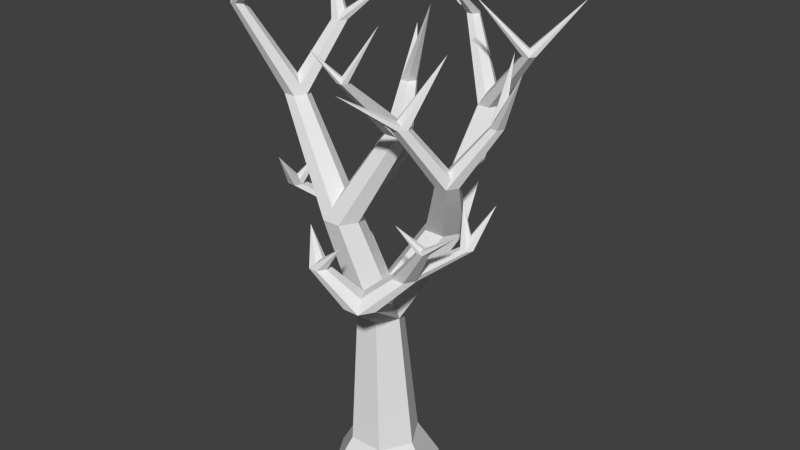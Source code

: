 # Source: hexatree.blend  (saved by Blender 2.69.0; exported with 4.5.12 LTS)
import bpy
from mathutils import Matrix  # noqa: F401  (used for matrix-valued properties, if any)

bpy.ops.wm.read_factory_settings(use_empty=True)
scene = bpy.context.scene
scene.name = 'Scene'

# ---- collections
col_collection_1 = bpy.data.collections.new('Collection 1'); scene.collection.children.link(col_collection_1)

# ---- world
world_world = bpy.data.worlds.new('World'); scene.world = world_world
world_world.color = (0.05088, 0.05088, 0.05088)
world_world.use_sun_shadow = False
world_world.sun_shadow_jitter_overblur = 0.0
world_world.cycles.sampling_method = 'MANUAL'
world_world.cycles.sample_map_resolution = 256

# ---- meshes
me_cylinder_001 = bpy.data.meshes.new('Cylinder.001')
me_cylinder_001.from_pydata([(-1.8, -7.868e-08, 1.22e-05), (-0.9, -3.934e-08, -1.559), (0.9, 3.934e-08, -1.559), (1.8, 7.868e-08, 1.247e-05), (0.9, 3.934e-08, 1.559), (-0.9, -3.934e-08, 1.559), (-1.07, 1.248, 1.226e-05), (-0.5352, 1.248, -0.9269), (0.5352, 1.248, -0.9269), (1.07, 1.248, 1.242e-05), (0.5352, 1.248, 0.9269), (-0.5352, 1.248, 0.9269), (-0.8754, 5.506, 1.227e-05), (-0.5166, 5.506, -0.6215), (0.2011, 5.506, -0.6215), (0.5599, 5.506, 1.238e-05), (0.2011, 5.506, 0.6215), (-0.5166, 5.506, 0.6215), (-1.476, 8.613, 0.7057), (-1.188, 8.613, 0.2071), (-0.6126, 8.613, 0.2071), (-0.3248, 8.613, 0.7057), (-0.6126, 8.613, 1.204), (-1.188, 8.613, 1.204), (0.5405, 8.182, -1.336), (0.8566, 8.182, -1.884), (1.489, 8.182, -1.884), (1.805, 8.182, -1.336), (1.489, 8.182, -0.7889), (0.8566, 8.182, -0.7889), (0.9238, 11.42, -3.097), (1.104, 11.42, -3.41), (1.465, 11.42, -3.41), (1.645, 11.42, -3.097), (1.465, 11.42, -2.785), (1.104, 11.42, -2.785), (-3.789, 11.48, -0.2017), (-3.601, 11.48, -0.5273), (-3.225, 11.48, -0.5273), (-3.037, 11.48, -0.2017), (-3.225, 11.48, 0.1239), (-3.601, 11.48, 0.1239), (0.04607, 11.27, -0.1152), (0.2505, 11.27, -0.4694), (0.6595, 11.27, -0.4694), (0.8639, 11.27, -0.1152), (0.6595, 11.27, 0.2389), (0.2505, 11.27, 0.2389), (1.907, 10.33, 0.0836), (2.092, 10.33, -0.2376), (2.463, 10.33, -0.2376), (2.649, 10.33, 0.0836), (2.463, 10.33, 0.4048), (2.092, 10.33, 0.4048), (-3.122, 13.46, -1.486), (-2.988, 13.46, -1.718), (-2.72, 13.46, -1.718), (-2.586, 13.46, -1.486), (-2.72, 13.46, -1.254), (-2.988, 13.46, -1.254), (-4.591, 14.2, 0.9829), (-4.487, 14.2, 0.8022), (-4.278, 14.2, 0.8022), (-4.174, 14.2, 0.9829), (-4.278, 14.2, 1.164), (-4.487, 14.2, 1.164), (-0.6848, 12.16, -1.622), (-0.5579, 12.16, -1.842), (-0.3042, 12.16, -1.842), (-0.1773, 12.16, -1.622), (-0.3042, 12.16, -1.402), (-0.5579, 12.16, -1.402), (0.1436, 13.17, 1.868), (0.2219, 13.17, 1.732), (0.3783, 13.17, 1.732), (0.4566, 13.17, 1.868), (0.3783, 13.17, 2.003), (0.2219, 13.17, 2.003), (3.117, 12.0, -0.5614), (3.222, 12.0, -0.743), (3.432, 12.0, -0.743), (3.536, 12.0, -0.5614), (3.432, 12.0, -0.3797), (3.222, 12.0, -0.3797), (1.379, 12.12, 1.258), (1.51, 12.12, 1.03), (1.774, 12.12, 1.03), (1.905, 12.12, 1.258), (1.774, 12.12, 1.486), (1.51, 12.12, 1.486), (-0.2591, 13.59, -4.033), (-0.1538, 13.59, -4.216), (0.05685, 13.59, -4.216), (0.1622, 13.59, -4.033), (0.05685, 13.59, -3.851), (-0.1538, 13.59, -3.851), (-2.176, 14.66, -4.416), (-0.0343, 15.15, -2.385), (2.686, 13.31, -2.515), (2.791, 13.31, -2.696), (2.999, 13.31, -2.696), (3.104, 13.31, -2.515), (2.999, 13.31, -2.334), (2.791, 13.31, -2.334), (3.842, 14.75, -3.733), (1.584, 14.81, -1.845), (3.109, 13.69, -1.505), (1.48, 7.949, 1.302), (1.67, 7.949, 0.9731), (2.05, 7.949, 0.9731), (2.24, 7.949, 1.302), (4.387, 13.83, 0.01882), (2.05, 7.949, 1.631), (2.177, 13.84, 0.07207), (1.67, 7.949, 1.631), (0.8397, 7.165, 2.634), (1.336, 7.165, 2.634), (1.585, 7.165, 2.204), (1.336, 7.165, 1.774), (0.8397, 7.165, 1.774), (0.5914, 7.165, 2.204), (0.86, 13.22, 2.764), (-1.126, 9.697, -2.921), (1.038, 14.66, 1.352), (-1.594, 9.856, -1.399), (-0.3862, 14.0, 2.311), (-0.7955, 13.52, -2.421), (1.057, 14.77, -0.6559), (-2.81, 9.777, -0.5695), (-3.281, 9.804, 0.8002), (-1.61, 14.7, -2.531), (-2.137, 8.685, -2.217), (-1.97, 8.685, -2.507), (-1.636, 8.685, -2.507), (-1.469, 8.685, -2.217), (-1.636, 8.685, -1.928), (-1.97, 8.685, -1.928), (-3.72, 8.659, -0.05554), (-3.593, 8.659, -0.2761), (-3.821, 15.18, -2.149), (-4.454, 16.02, -0.5547), (-3.338, 8.659, -0.2761), (-3.211, 8.659, -0.05554), (-3.338, 8.659, 0.1651), (-3.593, 8.659, 0.1651), (-2.856, 7.635, -1.029), (-2.778, 15.36, 1.551), (-2.455, 7.635, -1.029), (-2.254, 7.635, -1.376), (-2.455, 7.635, -1.724), (-2.856, 7.635, -1.724), (-3.057, 7.635, -1.376), (2.845, 8.746, 0.2034), (2.946, 8.746, 0.02862), (3.148, 8.746, 0.02862), (3.249, 8.746, 0.2034), (3.148, 8.746, 0.3782), (2.946, 8.746, 0.3782), (3.334, 9.785, -0.6571), (2.521, 9.797, -0.2971), (2.668, 9.224, 1.788), (2.762, 9.224, 1.625), (2.95, 9.224, 1.625), (3.044, 9.224, 1.788), (2.95, 9.224, 1.951), (2.762, 9.224, 1.951), (3.868, 9.991, 1.778), (2.036, 9.785, 1.931), (-0.2709, 8.068, 2.756), (0.006672, 8.068, 2.756), (0.1455, 8.068, 2.515), (0.006672, 8.068, 2.275), (-0.2709, 8.068, 2.275), (-0.4097, 8.068, 2.515), (0.6381, 8.862, 2.487), (-0.7545, 9.001, 2.142)], [], [(6, 11, 17, 12), (0, 5, 11, 6), (5, 4, 10, 11), (4, 3, 9, 10), (3, 2, 8, 9), (2, 1, 7, 8), (1, 0, 6, 7), (12, 17, 23, 18), (11, 10, 16, 17), (10, 9, 15, 16), (9, 8, 14, 15), (8, 7, 13, 14), (7, 6, 12, 13), (18, 23, 41, 36), (17, 16, 22, 23), (16, 15, 21, 22), (15, 14, 20, 21), (14, 13, 19, 20), (13, 12, 18, 19), (17, 29, 24, 12), (16, 28, 29, 17), (15, 27, 28, 16), (14, 26, 27, 15), (13, 25, 26, 14), (12, 24, 25, 13), (29, 35, 30, 24), (28, 34, 35, 29), (27, 33, 34, 28), (26, 32, 33, 27), (25, 31, 32, 26), (24, 30, 31, 25), (23, 22, 40, 41), (22, 21, 39, 40), (21, 20, 38, 39), (20, 19, 37, 38), (19, 18, 36, 37), (23, 47, 42, 18), (22, 46, 47, 23), (21, 45, 46, 22), (20, 44, 45, 21), (19, 43, 44, 20), (18, 42, 43, 19), (24, 29, 53, 48), (29, 28, 52, 53), (28, 27, 51, 52), (27, 26, 50, 51), (26, 25, 49, 50), (25, 24, 48, 49), (36, 41, 59, 54), (41, 40, 58, 59), (40, 39, 57, 58), (39, 38, 56, 57), (38, 37, 55, 56), (37, 36, 54, 55), (41, 65, 60, 36), (40, 64, 65, 41), (39, 63, 64, 40), (38, 62, 63, 39), (37, 61, 62, 38), (36, 60, 61, 37), (47, 71, 66, 42), (46, 70, 71, 47), (45, 69, 70, 46), (44, 68, 69, 45), (43, 67, 68, 44), (42, 66, 67, 43), (42, 47, 77, 72), (47, 46, 76, 77), (46, 45, 75, 76), (45, 44, 74, 75), (44, 43, 73, 74), (43, 42, 72, 73), (48, 53, 83, 78), (53, 52, 82, 83), (52, 51, 81, 82), (51, 50, 80, 81), (50, 49, 79, 80), (49, 48, 78, 79), (53, 89, 84, 48), (52, 88, 89, 53), (51, 87, 88, 52), (50, 86, 87, 51), (49, 85, 86, 50), (48, 84, 85, 49), (35, 95, 90, 30), (34, 94, 95, 35), (33, 93, 94, 34), (32, 92, 93, 33), (31, 91, 92, 32), (30, 90, 91, 31), (30, 35, 103, 98), (35, 34, 102, 103), (34, 33, 101, 102), (33, 32, 100, 101), (32, 31, 99, 100), (31, 30, 98, 99), (115, 114, 107, 120), (116, 112, 114, 115), (117, 110, 112, 116), (118, 109, 110, 117), (119, 108, 109, 118), (120, 107, 108, 119), (12, 120, 119, 13), (13, 119, 118, 14), (14, 118, 117, 15), (15, 117, 116, 16), (16, 116, 115, 17), (17, 115, 120, 12), (145, 136, 131, 151), (147, 135, 136, 145), (148, 134, 135, 147), (149, 133, 134, 148), (150, 132, 133, 149), (151, 131, 132, 150), (151, 145, 144, 137), (145, 147, 143, 144), (147, 148, 142, 143), (148, 149, 141, 142), (149, 150, 138, 141), (150, 151, 137, 138), (13, 12, 151, 150), (14, 13, 150, 149), (15, 14, 149, 148), (16, 15, 148, 147), (17, 16, 147, 145), (12, 17, 145, 151), (95, 96, 90), (94, 96, 95), (93, 96, 94), (92, 96, 93), (91, 96, 92), (90, 96, 91), (90, 95, 97), (95, 94, 97), (94, 93, 97), (93, 92, 97), (92, 91, 97), (91, 90, 97), (98, 103, 104), (103, 102, 104), (102, 101, 104), (101, 100, 104), (100, 99, 104), (99, 98, 104), (103, 105, 98), (102, 105, 103), (101, 105, 102), (100, 105, 101), (99, 105, 100), (98, 105, 99), (78, 83, 106), (83, 82, 106), (82, 81, 106), (81, 80, 106), (80, 79, 106), (79, 78, 106), (83, 111, 78), (82, 111, 83), (81, 111, 82), (80, 111, 81), (79, 111, 80), (78, 111, 79), (89, 113, 84), (88, 113, 89), (87, 113, 88), (86, 113, 87), (85, 113, 86), (84, 113, 85), (84, 89, 121), (89, 88, 121), (88, 87, 121), (87, 86, 121), (86, 85, 121), (85, 84, 121), (72, 77, 123), (77, 76, 123), (76, 75, 123), (75, 74, 123), (74, 73, 123), (73, 72, 123), (77, 125, 72), (76, 125, 77), (75, 125, 76), (74, 125, 75), (73, 125, 74), (72, 125, 73), (71, 126, 66), (70, 126, 71), (69, 126, 70), (68, 126, 69), (67, 126, 68), (66, 126, 67), (66, 71, 127), (71, 70, 127), (70, 69, 127), (69, 68, 127), (68, 67, 127), (67, 66, 127), (54, 59, 130), (59, 58, 130), (58, 57, 130), (57, 56, 130), (56, 55, 130), (55, 54, 130), (59, 139, 54), (58, 139, 59), (57, 139, 58), (56, 139, 57), (55, 139, 56), (54, 139, 55), (65, 140, 60), (64, 140, 65), (63, 140, 64), (62, 140, 63), (61, 140, 62), (60, 140, 61), (60, 65, 146), (65, 64, 146), (64, 63, 146), (63, 62, 146), (62, 61, 146), (61, 60, 146), (114, 157, 152, 107), (112, 156, 157, 114), (110, 155, 156, 112), (109, 154, 155, 110), (108, 153, 154, 109), (107, 152, 153, 108), (107, 114, 165, 160), (114, 112, 164, 165), (112, 110, 163, 164), (110, 109, 162, 163), (109, 108, 161, 162), (108, 107, 160, 161), (120, 173, 172, 119), (119, 172, 171, 118), (118, 171, 170, 117), (117, 170, 169, 116), (116, 169, 168, 115), (115, 168, 173, 120), (132, 131, 122), (133, 132, 122), (134, 133, 122), (135, 134, 122), (136, 135, 122), (131, 136, 122), (131, 124, 132), (132, 124, 133), (133, 124, 134), (134, 124, 135), (135, 124, 136), (136, 124, 131), (137, 128, 138), (138, 128, 141), (141, 128, 142), (142, 128, 143), (143, 128, 144), (144, 128, 137), (138, 137, 129), (141, 138, 129), (142, 141, 129), (143, 142, 129), (144, 143, 129), (137, 144, 129), (157, 158, 152), (156, 158, 157), (155, 158, 156), (154, 158, 155), (153, 158, 154), (152, 158, 153), (152, 157, 159), (157, 156, 159), (156, 155, 159), (155, 154, 159), (154, 153, 159), (153, 152, 159), (160, 165, 166), (165, 164, 166), (164, 163, 166), (163, 162, 166), (162, 161, 166), (161, 160, 166), (165, 167, 160), (164, 167, 165), (163, 167, 164), (162, 167, 163), (161, 167, 162), (160, 167, 161), (173, 174, 172), (172, 174, 171), (171, 174, 170), (170, 174, 169), (169, 174, 168), (168, 174, 173), (172, 173, 175), (171, 172, 175), (170, 171, 175), (169, 170, 175), (168, 169, 175), (173, 168, 175)])
_uv = me_cylinder_001.uv_layers.new(name='UVMap')
_uv.uv.foreach_set('vector', [0.5158, 0.2128, 0.3767, 0.2128, 0.4225, 0.8515, 0.5158, 0.8515, 0.5158, 0.3256, 0.2819, 0.3256, 0.3767, 0.5128, 0.5158, 0.5128, 0.6508, 0.3256, 0.3808, 0.3256, 0.4355, 0.5128, 0.5961, 0.5128, 0.582, 0.3256, 0.8158, 0.3256, 0.8158, 0.5128, 0.6767, 0.5128, 0.5158, 0.3256, 0.7496, 0.3256, 0.6548, 0.5128, 0.5158, 0.5128, 0.3808, 0.3256, 0.6508, 0.3256, 0.5961, 0.5128, 0.4355, 0.5128, 0.4496, 0.3256, 0.2158, 0.3256, 0.2158, 0.5128, 0.3548, 0.5128, 0.5158, 0.2514, 0.4225, 0.2514, 0.3351, 0.7176, 0.4099, 0.7176, 0.5961, 0.2128, 0.4355, 0.2128, 0.4856, 0.8515, 0.5933, 0.8515, 0.3767, 0.2128, 0.5158, 0.2128, 0.5158, 0.8515, 0.4225, 0.8515, 0.5158, 0.2128, 0.6548, 0.2128, 0.609, 0.8515, 0.5158, 0.8515, 0.4355, 0.2128, 0.5961, 0.2128, 0.5933, 0.8515, 0.4856, 0.8515, 0.6548, 0.2128, 0.5158, 0.2128, 0.5158, 0.8515, 0.609, 0.8515, 0.4099, 0.4176, 0.3351, 0.4176, 0.4972, 0.8473, 0.546, 0.8473, 0.5933, 0.2514, 0.4856, 0.2514, 0.6077, 0.7176, 0.694, 0.7176, 0.4225, 0.2514, 0.5158, 0.2514, 0.4099, 0.7176, 0.3351, 0.7176, 0.5158, 0.2514, 0.609, 0.2514, 0.4847, 0.7176, 0.4099, 0.7176, 0.4856, 0.2514, 0.5933, 0.2514, 0.694, 0.7176, 0.6077, 0.7176, 0.609, 0.2514, 0.5158, 0.2514, 0.4099, 0.7176, 0.4847, 0.7176, 0.4225, 0.2514, 0.6341, 0.653, 0.7162, 0.653, 0.5158, 0.2514, 0.4856, 0.2514, 0.2924, 0.653, 0.3873, 0.653, 0.5933, 0.2514, 0.5158, 0.2514, 0.7162, 0.653, 0.6341, 0.653, 0.4225, 0.2514, 0.609, 0.2514, 0.7984, 0.653, 0.7162, 0.653, 0.5158, 0.2514, 0.5933, 0.2514, 0.3873, 0.653, 0.2924, 0.653, 0.4856, 0.2514, 0.5158, 0.2514, 0.7162, 0.653, 0.7984, 0.653, 0.609, 0.2514, 0.6341, 0.353, 0.9335, 0.8385, 0.9804, 0.8385, 0.7162, 0.353, 0.5925, 0.353, 0.596, 0.8385, 0.6502, 0.8385, 0.6873, 0.353, 0.4162, 0.353, 0.6804, 0.8385, 0.6335, 0.8385, 0.3341, 0.353, 0.4983, 0.353, 0.7272, 0.8385, 0.6804, 0.8385, 0.4162, 0.353, 0.3873, 0.353, 0.3501, 0.8385, 0.296, 0.8385, 0.2924, 0.353, 0.4162, 0.353, 0.6804, 0.8385, 0.7272, 0.8385, 0.4983, 0.353, 0.394, 0.4176, 0.3077, 0.4176, 0.6995, 0.8473, 0.7559, 0.8473, 0.6351, 0.4175, 0.7099, 0.3743, 0.846, 0.7812, 0.7972, 0.8094, 0.4099, 0.4176, 0.4847, 0.4176, 0.5949, 0.8473, 0.546, 0.8473, 0.6077, 0.4176, 0.694, 0.4176, 1.056, 0.8473, 0.9996, 0.8473, 0.4847, 0.4176, 0.4099, 0.4176, 0.546, 0.8473, 0.5949, 0.8473, 0.6351, 0.4176, 0.7799, 0.8164, 0.8331, 0.8164, 0.7099, 0.4176, 0.6077, 0.4176, 0.4169, 0.8164, 0.4782, 0.8164, 0.694, 0.4176, 0.4099, 0.4176, 0.5331, 0.8164, 0.4799, 0.8164, 0.3351, 0.4176, 0.4847, 0.4176, 0.5862, 0.8164, 0.5331, 0.8164, 0.4099, 0.4176, 0.394, 0.4176, 0.1782, 0.8164, 0.1168, 0.8164, 0.3077, 0.4176, 0.4099, 0.4176, 0.5331, 0.8164, 0.5862, 0.8164, 0.4847, 0.4176, 0.4162, 0.353, 0.3341, 0.353, 0.155, 0.6751, 0.2032, 0.6751, 0.3873, 0.353, 0.2924, 0.353, 0.1463, 0.6751, 0.2019, 0.6751, 0.6341, 0.353, 0.7162, 0.353, 0.5032, 0.6751, 0.455, 0.6751, 0.4162, 0.353, 0.4983, 0.353, 0.2514, 0.6751, 0.2032, 0.6751, 0.5925, 0.353, 0.6873, 0.353, 0.5019, 0.6751, 0.4463, 0.6751, 0.4983, 0.1971, 0.4162, 0.2445, 0.2032, 0.03957, 0.2514, 0.01174, 0.546, 0.2473, 0.4972, 0.2473, 0.7039, 0.5447, 0.7387, 0.5447, 0.4559, 0.2473, 0.3995, 0.2473, 0.3238, 0.5447, 0.364, 0.5447, 0.4972, 0.2473, 0.546, 0.2473, 0.7387, 0.5447, 0.7039, 0.5447, 0.546, 0.2473, 0.5949, 0.2473, 0.7735, 0.5447, 0.7387, 0.5447, 0.3995, 0.2473, 0.4559, 0.2473, 0.364, 0.5447, 0.3238, 0.5447, 0.5949, 0.2473, 0.546, 0.2473, 0.7387, 0.5447, 0.7735, 0.5447, 0.4972, 0.2473, 0.3412, 0.6561, 0.3683, 0.6561, 0.546, 0.2473, 0.3995, 0.2473, 0.5575, 0.6561, 0.5888, 0.6561, 0.4559, 0.2473, 0.546, 0.2473, 0.3683, 0.6561, 0.3412, 0.6561, 0.4972, 0.2473, 0.5949, 0.2473, 0.3954, 0.6561, 0.3683, 0.6561, 0.546, 0.2473, 0.4559, 0.2473, 0.5888, 0.6561, 0.5575, 0.6561, 0.3995, 0.2473, 0.546, 0.2473, 0.3683, 0.6561, 0.3954, 0.6561, 0.5949, 0.2473, 0.4799, 0.2164, 0.7261, 0.349, 0.7591, 0.349, 0.5331, 0.2164, 0.4799, 0.2267, 0.7261, 0.3712, 0.7261, 0.4093, 0.4799, 0.288, 0.5331, 0.196, 0.7591, 0.3522, 0.7261, 0.3712, 0.4799, 0.2267, 0.5862, 0.2164, 0.792, 0.349, 0.7591, 0.349, 0.5331, 0.2164, 0.5862, 0.288, 0.792, 0.4093, 0.792, 0.3712, 0.5862, 0.2267, 0.5331, 0.3187, 0.7591, 0.4283, 0.792, 0.4093, 0.5862, 0.288, 0.5331, 0.2164, 0.4799, 0.2164, 0.2153, 0.5015, 0.2356, 0.5015, 0.4782, 0.2164, 0.4169, 0.2164, 0.459, 0.5015, 0.4825, 0.5015, 0.4799, 0.2164, 0.5331, 0.2164, 0.2356, 0.5015, 0.2153, 0.5015, 0.5331, 0.2164, 0.5862, 0.2164, 0.2559, 0.5015, 0.2356, 0.5015, 0.5862, 0.2267, 0.5862, 0.288, 0.2559, 0.2923, 0.2559, 0.2689, 0.5862, 0.2164, 0.5331, 0.2164, 0.2356, 0.5015, 0.2559, 0.5015, 0.5032, 0.3751, 0.455, 0.3751, 0.5727, 0.6263, 0.6, 0.6263, 0.5019, 0.3751, 0.4463, 0.3751, 0.301, 0.6263, 0.3325, 0.6263, 0.455, 0.3751, 0.5032, 0.3751, 0.6, 0.6263, 0.5727, 0.6263, 0.5032, 0.3751, 0.5514, 0.3751, 0.6272, 0.6263, 0.6, 0.6263, 0.4463, 0.3751, 0.5019, 0.3751, 0.3325, 0.6263, 0.301, 0.6263, 0.5514, 0.3751, 0.5032, 0.3751, 0.6, 0.6263, 0.6272, 0.6263, 0.455, 0.3751, 0.2929, 0.6435, 0.3271, 0.6435, 0.5032, 0.3751, 0.4463, 0.3751, 0.5497, 0.6435, 0.5892, 0.6435, 0.5019, 0.3751, 0.5032, 0.3751, 0.3271, 0.6435, 0.2929, 0.6435, 0.455, 0.3751, 0.5514, 0.3751, 0.3613, 0.6435, 0.3271, 0.6435, 0.5032, 0.3751, 0.5019, 0.3751, 0.5892, 0.6435, 0.5497, 0.6435, 0.4463, 0.3751, 0.5032, 0.3751, 0.3271, 0.6435, 0.3613, 0.6435, 0.5514, 0.3751, 0.6335, 0.2385, 0.7934, 0.5646, 0.8208, 0.5646, 0.6804, 0.2385, 0.596, 0.2385, 0.8073, 0.5646, 0.8389, 0.5646, 0.6502, 0.2385, 0.3803, 0.2385, 0.5208, 0.5646, 0.4934, 0.5646, 0.3335, 0.2385, 0.4272, 0.2385, 0.5481, 0.5646, 0.5208, 0.5646, 0.3803, 0.2385, 0.6502, 0.2385, 0.8389, 0.5646, 0.8073, 0.5646, 0.596, 0.2385, 0.3803, 0.2385, 0.5208, 0.5646, 0.5481, 0.5646, 0.4272, 0.2385, 0.3803, 0.2385, 0.3335, 0.2385, 0.2659, 0.5218, 0.293, 0.5218, 0.6502, 0.2385, 0.596, 0.2385, 0.3658, 0.5218, 0.3971, 0.5218, 0.6335, 0.2385, 0.6804, 0.2385, 0.593, 0.5218, 0.5659, 0.5218, 0.3803, 0.2385, 0.4272, 0.2385, 0.3201, 0.5218, 0.293, 0.5218, 0.596, 0.2385, 0.6502, 0.2385, 0.3971, 0.5218, 0.3658, 0.5218, 0.4272, 0.46, 0.3803, 0.487, 0.293, 0.2226, 0.3201, 0.207, 0.4206, 0.1996, 0.5711, 0.07508, 0.6205, 0.1036, 0.4852, 0.2369, 0.4206, 0.4252, 0.5711, 0.3181, 0.5711, 0.3751, 0.4206, 0.4997, 0.4852, 0.2003, 0.6205, 0.318, 0.5711, 0.318, 0.4206, 0.2003, 0.5497, 0.4252, 0.6698, 0.3181, 0.6205, 0.2896, 0.4852, 0.3879, 0.5497, 0.1996, 0.6698, 0.07508, 0.6698, 0.0181, 0.5497, 0.1251, 0.4852, 0.2003, 0.6205, 0.318, 0.6698, 0.318, 0.5497, 0.2003, 0.5158, 0.4569, 0.1851, 0.2369, 0.2497, 0.1996, 0.609, 0.4031, 0.609, 0.4031, 0.2497, 0.1996, 0.2497, 0.1251, 0.609, 0.2954, 0.609, 0.2514, 0.2497, 0.5003, 0.1851, 0.5003, 0.5158, 0.2514, 0.5158, 0.2416, 0.1851, 0.0879, 0.1206, 0.1251, 0.4225, 0.2954, 0.4225, 0.2954, 0.1206, 0.1251, 0.1206, 0.1996, 0.4225, 0.4031, 0.4225, 0.2514, 0.1206, 0.5003, 0.1851, 0.5003, 0.5158, 0.2514, 0.3701, 0.454, 0.505, 0.3211, 0.5484, 0.3462, 0.4222, 0.4841, 0.584, 0.2709, 0.4612, 0.4283, 0.5113, 0.4283, 0.6442, 0.2709, 0.4222, 0.2709, 0.5484, 0.4283, 0.505, 0.4283, 0.3701, 0.2709, 0.4743, 0.3939, 0.5918, 0.271, 0.5484, 0.246, 0.4222, 0.3638, 0.6442, 0.2709, 0.5113, 0.4283, 0.4612, 0.4283, 0.584, 0.2709, 0.4222, 0.2709, 0.5484, 0.4283, 0.5918, 0.4283, 0.4743, 0.2709, 0.4222, 0.1841, 0.3701, 0.154, 0.191, 0.2645, 0.2241, 0.2836, 0.3701, 0.454, 0.3701, 0.3939, 0.191, 0.5263, 0.191, 0.5646, 0.3701, 0.2709, 0.4222, 0.2709, 0.2241, 0.4244, 0.191, 0.4244, 0.4222, 0.3638, 0.4743, 0.3939, 0.2572, 0.5263, 0.2241, 0.5072, 0.4743, 0.3939, 0.4743, 0.454, 0.2572, 0.5646, 0.2572, 0.5263, 0.4743, 0.2709, 0.4222, 0.2709, 0.2241, 0.4244, 0.2572, 0.4244, 0.609, 0.4031, 0.5158, 0.4569, 0.7222, 0.7842, 0.7743, 0.7541, 0.4856, 0.2514, 0.5933, 0.2514, 0.9442, 0.5709, 0.884, 0.5709, 0.5158, 0.2514, 0.609, 0.2514, 0.7743, 0.5709, 0.7222, 0.5709, 0.4225, 0.2954, 0.5158, 0.2416, 0.7222, 0.6638, 0.6701, 0.6939, 0.5933, 0.2514, 0.4856, 0.2514, 0.884, 0.5709, 0.9442, 0.5709, 0.5158, 0.2514, 0.4225, 0.2514, 0.6701, 0.5709, 0.7222, 0.5709, 0.4934, 0.3487, 0.5782, 0.652, 0.5208, 0.3645, 0.5072, 0.2645, 0.8422, 0.4244, 0.5388, 0.2645, 0.5208, 0.3013, 0.5782, 0.652, 0.4934, 0.3171, 0.5481, 0.3171, 0.5782, 0.652, 0.5208, 0.3013, 0.5388, 0.2645, 0.8422, 0.4244, 0.5072, 0.2645, 0.5208, 0.3645, 0.5782, 0.652, 0.5481, 0.3487, 0.5208, 0.2645, 0.4934, 0.2645, 0.2735, 0.498, 0.5388, 0.2645, 0.5072, 0.2645, 0.5209, 0.498, 0.4934, 0.2645, 0.5208, 0.2645, 0.2735, 0.498, 0.5208, 0.2645, 0.5481, 0.2645, 0.2735, 0.498, 0.5481, 0.3171, 0.5481, 0.3487, 0.2735, 0.3307, 0.5481, 0.2645, 0.5208, 0.2645, 0.2735, 0.498, 0.593, 0.2226, 0.5659, 0.207, 0.7757, 0.0493, 0.3971, 0.2218, 0.3658, 0.2218, 0.2395, 0.4378, 0.5659, 0.2218, 0.593, 0.2218, 0.7757, 0.4378, 0.593, 0.46, 0.6201, 0.4757, 0.7757, 0.3493, 0.3658, 0.2218, 0.3971, 0.2218, 0.2395, 0.4378, 0.6201, 0.2218, 0.593, 0.2218, 0.7757, 0.4378, 0.5659, 0.2218, 0.4925, 0.4477, 0.593, 0.2218, 0.3658, 0.2218, 0.5782, 0.4477, 0.3971, 0.2218, 0.593, 0.2218, 0.4925, 0.4477, 0.5659, 0.2218, 0.6201, 0.1757, 0.4925, 0.388, 0.593, 0.16, 0.3971, 0.2218, 0.5782, 0.4477, 0.3658, 0.2218, 0.593, 0.2218, 0.4925, 0.4477, 0.6201, 0.2218, 0.6, 0.3263, 0.5727, 0.3263, 0.7415, 0.5788, 0.6325, 0.3263, 0.601, 0.3263, 0.6494, 0.5788, 0.5727, 0.3263, 0.6, 0.3263, 0.7415, 0.5788, 0.6, 0.3263, 0.6272, 0.3263, 0.7415, 0.5788, 0.601, 0.3263, 0.6325, 0.3263, 0.6494, 0.5788, 0.6272, 0.3263, 0.6, 0.3263, 0.7415, 0.5788, 0.5727, 0.3263, 0.5129, 0.5994, 0.6, 0.3263, 0.601, 0.3263, 0.4577, 0.5994, 0.6325, 0.3263, 0.6, 0.3263, 0.5129, 0.5994, 0.5727, 0.3263, 0.6272, 0.3263, 0.5129, 0.5994, 0.6, 0.3263, 0.6325, 0.3263, 0.4577, 0.5994, 0.601, 0.3263, 0.6, 0.3263, 0.5129, 0.5994, 0.6272, 0.3263, 0.5929, 0.3435, 0.805, 0.602, 0.6271, 0.3435, 0.5497, 0.3435, 0.4891, 0.602, 0.5892, 0.3435, 0.6271, 0.3435, 0.805, 0.602, 0.5929, 0.3435, 0.6613, 0.3435, 0.805, 0.602, 0.6271, 0.3435, 0.5892, 0.3435, 0.4891, 0.602, 0.5497, 0.3435, 0.6271, 0.3435, 0.805, 0.602, 0.6613, 0.3435, 0.6271, 0.4188, 0.5929, 0.399, 0.4012, 0.4966, 0.5929, 0.399, 0.5929, 0.3596, 0.4012, 0.4966, 0.5929, 0.3435, 0.6271, 0.3435, 0.4012, 0.5086, 0.6271, 0.3398, 0.6613, 0.3596, 0.4012, 0.4966, 0.6613, 0.3596, 0.6613, 0.399, 0.4012, 0.4966, 0.6613, 0.3435, 0.6271, 0.3435, 0.4012, 0.5086, 0.5356, 0.2015, 0.5153, 0.2015, 0.613, 0.4245, 0.4825, 0.2015, 0.459, 0.2015, 0.3601, 0.4245, 0.5153, 0.2015, 0.5356, 0.2015, 0.613, 0.4245, 0.5356, 0.2015, 0.5559, 0.2015, 0.613, 0.4245, 0.459, 0.2015, 0.4825, 0.2015, 0.3601, 0.4245, 0.5559, 0.2015, 0.5356, 0.2015, 0.613, 0.4245, 0.5153, 0.2015, 0.4691, 0.3258, 0.5356, 0.2015, 0.459, 0.2015, 0.5737, 0.3258, 0.4825, 0.2015, 0.5356, 0.2015, 0.4691, 0.3258, 0.5153, 0.2015, 0.5559, 0.2689, 0.4691, 0.3835, 0.5356, 0.2571, 0.4825, 0.2015, 0.5737, 0.3258, 0.459, 0.2015, 0.5356, 0.2015, 0.4691, 0.3258, 0.5559, 0.2015, 0.4261, 0.349, 0.5789, 0.5531, 0.4591, 0.349, 0.5614, 0.349, 0.6351, 0.5531, 0.5995, 0.349, 0.4591, 0.349, 0.5789, 0.5531, 0.4261, 0.349, 0.492, 0.349, 0.5789, 0.5531, 0.4591, 0.349, 0.5995, 0.349, 0.6351, 0.5531, 0.5614, 0.349, 0.4591, 0.349, 0.5789, 0.5531, 0.492, 0.349, 0.4591, 0.349, 0.4261, 0.349, 0.3141, 0.7418, 0.5995, 0.349, 0.5614, 0.349, 0.3572, 0.7418, 0.4261, 0.349, 0.4591, 0.349, 0.3141, 0.7418, 0.4591, 0.349, 0.492, 0.349, 0.3141, 0.7418, 0.5614, 0.349, 0.5995, 0.349, 0.3572, 0.7418, 0.492, 0.349, 0.4591, 0.349, 0.3141, 0.7418, 0.4387, 0.194, 0.4039, 0.1739, 0.5954, -0.03298, 0.4039, 0.4739, 0.4039, 0.4337, 0.5954, 0.267, 0.4039, 0.2447, 0.4387, 0.2447, 0.5954, 0.431, 0.4387, 0.4136, 0.4735, 0.4337, 0.5954, 0.267, 0.6238, 0.2447, 0.664, 0.2447, 0.4572, 0.431, 0.4735, 0.2447, 0.4387, 0.2447, 0.5954, 0.431, 0.4039, 0.2447, 0.5382, 0.5022, 0.4387, 0.2447, 0.6238, 0.2447, 0.789, 0.5022, 0.664, 0.2447, 0.4387, 0.2447, 0.5382, 0.5022, 0.4039, 0.2447, 0.4735, 0.2447, 0.5382, 0.5022, 0.4387, 0.2447, 0.664, 0.2447, 0.789, 0.5022, 0.6238, 0.2447, 0.4387, 0.2447, 0.5382, 0.5022, 0.4735, 0.2447, 0.6412, 0.3561, 0.899, 0.6291, 0.6683, 0.3561, 0.5575, 0.3561, 0.5839, 0.6291, 0.5888, 0.3561, 0.3683, 0.3561, 0.599, 0.6291, 0.3412, 0.3561, 0.3954, 0.3561, 0.599, 0.6291, 0.3683, 0.3561, 0.5888, 0.3561, 0.5839, 0.6291, 0.5575, 0.3561, 0.3683, 0.3561, 0.599, 0.6291, 0.3954, 0.3561, 0.3683, 0.4143, 0.3412, 0.3987, 0.2831, 0.1423, 0.5888, 0.3561, 0.5575, 0.3561, 0.3325, 0.5302, 0.6412, 0.3674, 0.6683, 0.3517, 0.5831, 0.1423, 0.3683, 0.3561, 0.3954, 0.3561, 0.2831, 0.5302, 0.5575, 0.3561, 0.5888, 0.3561, 0.3325, 0.5302, 0.3954, 0.3987, 0.3683, 0.4143, 0.2831, 0.1423, 0.5711, 0.3751, 0.759, 0.1837, 0.7853, 0.1989, 0.6205, 0.4036, 0.5711, 0.3181, 0.759, 0.1534, 0.759, 0.1837, 0.5711, 0.3751, 0.6205, 0.318, 0.7853, 0.4376, 0.759, 0.4376, 0.5711, 0.318, 0.3698, 0.3181, 0.5115, 0.1534, 0.4853, 0.1383, 0.3205, 0.2896, 0.3698, 0.3751, 0.5115, 0.1837, 0.5115, 0.1534, 0.3698, 0.3181, 0.6205, 0.318, 0.7853, 0.4376, 0.8115, 0.4376, 0.6698, 0.318, 0.6205, 0.318, 0.5711, 0.318, 0.5231, 0.5092, 0.5476, 0.5092, 0.5653, 0.318, 0.5083, 0.318, 0.3732, 0.5092, 0.4015, 0.5092, 0.5711, 0.318, 0.6205, 0.318, 0.5476, 0.5092, 0.5231, 0.5092, 0.6205, 0.318, 0.6698, 0.318, 0.5721, 0.5092, 0.5476, 0.5092, 0.5083, 0.318, 0.5653, 0.318, 0.4015, 0.5092, 0.3732, 0.5092, 0.3698, 0.3751, 0.3205, 0.4036, 0.2476, 0.2254, 0.272, 0.2113, 0.4852, 0.2003, 0.4385, 0.3358, 0.4745, 0.3358, 0.5497, 0.2003, 0.3898, 0.2003, 0.5564, 0.3358, 0.5148, 0.3358, 0.3153, 0.2003, 0.5497, 0.4252, 0.4745, 0.6246, 0.4385, 0.6038, 0.4852, 0.3879, 0.4852, 0.3879, 0.4385, 0.6038, 0.4024, 0.6246, 0.4206, 0.4252, 0.6153, 0.2003, 0.8148, 0.3358, 0.8564, 0.3358, 0.6898, 0.2003, 0.4206, 0.1996, 0.4024, 0.3662, 0.4385, 0.3871, 0.4852, 0.2369, 0.5918, 0.4283, 0.5484, 0.4283, 0.654, 0.5801, 0.4612, 0.4283, 0.5113, 0.4283, 0.3846, 0.5801, 0.5484, 0.4283, 0.5918, 0.4283, 0.654, 0.5801, 0.505, 0.4283, 0.5484, 0.4283, 0.654, 0.5801, 0.5113, 0.4283, 0.4612, 0.4283, 0.3846, 0.5801, 0.5484, 0.3462, 0.505, 0.3211, 0.654, 0.1944, 0.5484, 0.4283, 0.4256, 0.6041, 0.5918, 0.4283, 0.5113, 0.4283, 0.4549, 0.6041, 0.4612, 0.4283, 0.5918, 0.4283, 0.4256, 0.6041, 0.5484, 0.4283, 0.5484, 0.4283, 0.4256, 0.6041, 0.505, 0.4283, 0.4612, 0.4283, 0.4549, 0.6041, 0.5113, 0.4283, 0.505, 0.4283, 0.4256, 0.6041, 0.5484, 0.4283, 0.5241, 0.4244, 0.6012, 0.5922, 0.5572, 0.4244, 0.4547, 0.4244, 0.3372, 0.5922, 0.4165, 0.4244, 0.5572, 0.4244, 0.6012, 0.5922, 0.5241, 0.4244, 0.5241, 0.4244, 0.6012, 0.5922, 0.491, 0.4244, 0.4165, 0.4244, 0.3372, 0.5922, 0.4547, 0.4244, 0.491, 0.2645, 0.6012, 0.1471, 0.5241, 0.2836, 0.5572, 0.4244, 0.5241, 0.4244, 0.3957, 0.5962, 0.4165, 0.4244, 0.4547, 0.4244, 0.4079, 0.5962, 0.5241, 0.4244, 0.5572, 0.4244, 0.3957, 0.5962, 0.491, 0.4244, 0.5241, 0.4244, 0.3957, 0.5962, 0.4547, 0.4244, 0.4165, 0.4244, 0.4079, 0.5962, 0.5241, 0.4244, 0.491, 0.4244, 0.3957, 0.5962, 0.459, 0.4376, 0.6143, 0.5933, 0.4853, 0.4376, 0.6436, 0.4376, 0.6157, 0.5933, 0.6739, 0.4376, 0.4853, 0.4376, 0.6143, 0.5933, 0.459, 0.4376, 0.5115, 0.4376, 0.6143, 0.5933, 0.4853, 0.4376, 0.3739, 0.4376, 0.3157, 0.5933, 0.3436, 0.4376, 0.4853, 0.4376, 0.6143, 0.5933, 0.5115, 0.4376, 0.4853, 0.4376, 0.459, 0.4376, 0.5603, 0.5952, 0.3739, 0.4376, 0.3436, 0.4376, 0.4377, 0.5952, 0.459, 0.4376, 0.4853, 0.4376, 0.5603, 0.5952, 0.4853, 0.4376, 0.5115, 0.4376, 0.5603, 0.5952, 0.6436, 0.4376, 0.6739, 0.4376, 0.7377, 0.5952, 0.5115, 0.4376, 0.4853, 0.4376, 0.5603, 0.5952, 0.5476, 0.2254, 0.5231, 0.2113, 0.5491, 0.04538, 0.4015, 0.2092, 0.3732, 0.2092, 0.2355, 0.3242, 0.5231, 0.183, 0.5476, 0.1689, 0.5491, 0.04538, 0.5476, 0.4689, 0.5721, 0.4831, 0.5491, 0.3454, 0.3732, 0.2092, 0.4015, 0.2092, 0.2355, 0.3242, 0.5721, 0.2113, 0.5476, 0.2254, 0.5491, 0.04538, 0.5231, 0.2113, 0.5262, 0.3202, 0.5476, 0.2254, 0.3732, 0.2092, 0.5104, 0.2933, 0.4015, 0.2092, 0.5476, 0.4689, 0.5262, 0.6202, 0.5231, 0.4831, 0.5721, 0.183, 0.5262, 0.3202, 0.5476, 0.1689, 0.4015, 0.2092, 0.5104, 0.2933, 0.3732, 0.2092, 0.5476, 0.2092, 0.5262, 0.2933, 0.5721, 0.2092, 0.4385, 0.3871, 0.4428, 0.2299, 0.4745, 0.3662, 0.5564, 0.3358, 0.42, 0.4549, 0.5148, 0.3358, 0.4745, 0.3358, 0.4428, 0.4549, 0.4385, 0.3358, 0.4385, 0.3358, 0.4428, 0.4549, 0.4024, 0.3358, 0.5148, 0.3358, 0.42, 0.4549, 0.5564, 0.3358, 0.4024, 0.3662, 0.4428, 0.2299, 0.4385, 0.3871, 0.4745, 0.3358, 0.4385, 0.3358, 0.4944, 0.4758, 0.5148, 0.3358, 0.5564, 0.3358, 0.6289, 0.4758, 0.4385, 0.3358, 0.4745, 0.3358, 0.4944, 0.4758, 0.4024, 0.3246, 0.4385, 0.3038, 0.4944, 0.4388, 0.5564, 0.3358, 0.5148, 0.3358, 0.6289, 0.4758, 0.4385, 0.3358, 0.4024, 0.3358, 0.4944, 0.4758])
me_cylinder_001.use_remesh_preserve_volume = False
me_cylinder_001.use_remesh_preserve_attributes = False
me_cylinder_001.use_mirror_vertex_groups = False
me_cylinder_001.update()

# ---- objects
ob_cylinder = bpy.data.objects.new('Cylinder', me_cylinder_001)

# ---- transforms, parenting, visibility, modifiers, constraints
ob_cylinder.location = (0.0, 0.0, 0.0)
ob_cylinder.rotation_euler = (1.571, 0.0, 0.0)
ob_cylinder.lineart.crease_threshold = 0.0
_m = ob_cylinder.modifiers.new('Triangulate', 'TRIANGULATE')
_m.quad_method = 'BEAUTY'

# ---- collection membership
col_collection_1.objects.link(ob_cylinder)

# ---- scene / render settings (as saved in the file)
scene.frame_start = 1; scene.frame_end = 250; scene.frame_set(1)
scene.render.engine = 'BLENDER_EEVEE_NEXT'
scene.render.image_settings.compression = 90
scene.render.resolution_percentage = 50
scene.render.dither_intensity = 0.0
scene.cycles.use_denoising = False
scene.cycles.samples = 10
scene.cycles.sampling_pattern = 'TABULATED_SOBOL'
scene.cycles.light_sampling_threshold = 0.0
scene.cycles.use_adaptive_sampling = False
scene.cycles.use_light_tree = False
scene.cycles.blur_glossy = 0.0
scene.cycles.volume_bounces = 1
scene.cycles.pixel_filter_type = 'GAUSSIAN'
scene.cycles.sample_clamp_indirect = 0.0
scene.view_settings.view_transform = 'Standard'
bpy.context.view_layer.update()

# ---- added for rendering (the .blend has no active camera and no usable light): camera, sun
cam_auto = bpy.data.cameras.new('AutoCamera')
cam_auto.lens = 50.0
cam_auto.sensor_width = 36.0
cam_auto.clip_end = 1000.0
ob_auto_camera = bpy.data.objects.new('AutoCamera', cam_auto)
scene.collection.objects.link(ob_auto_camera)
ob_auto_camera.location = (18.1435, -21.0687, 22.6081)
ob_auto_camera.rotation_euler = (1.09748, -7.21219e-08, 0.694738)
scene.camera = ob_auto_camera
light_auto_sun = bpy.data.lights.new('AutoSun', 'SUN')
light_auto_sun.energy = 3.0
light_auto_sun.angle = 0.0523599
ob_auto_sun = bpy.data.objects.new('AutoSun', light_auto_sun)
scene.collection.objects.link(ob_auto_sun)
ob_auto_sun.rotation_euler = (0.872665, 0.174533, 0.523599)
bpy.context.view_layer.update()
